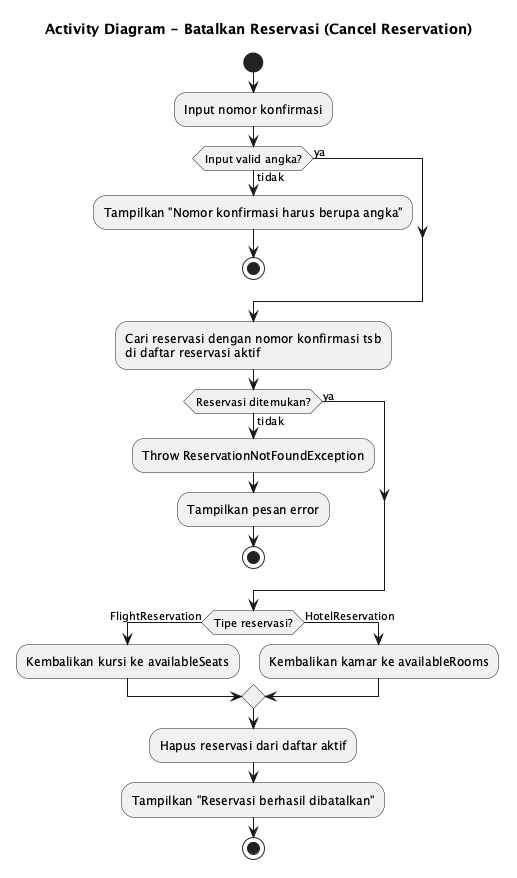

The diagram above was rendered by PlantUML. Its source (embedded in the PNG):
@startuml
title Activity Diagram - Batalkan Reservasi (Cancel Reservation)

start
:Input nomor konfirmasi;

if (Input valid angka?) then (tidak)
  :Tampilkan "Nomor konfirmasi harus berupa angka";
  stop
else (ya)
endif

:Cari reservasi dengan nomor konfirmasi tsb\ndi daftar reservasi aktif;

if (Reservasi ditemukan?) then (tidak)
  :Throw ReservationNotFoundException;
  :Tampilkan pesan error;
  stop
else (ya)
endif

if (Tipe reservasi?) then (FlightReservation)
  :Kembalikan kursi ke availableSeats;
else (HotelReservation)
  :Kembalikan kamar ke availableRooms;
endif

:Hapus reservasi dari daftar aktif;
:Tampilkan "Reservasi berhasil dibatalkan";

stop
@enduml